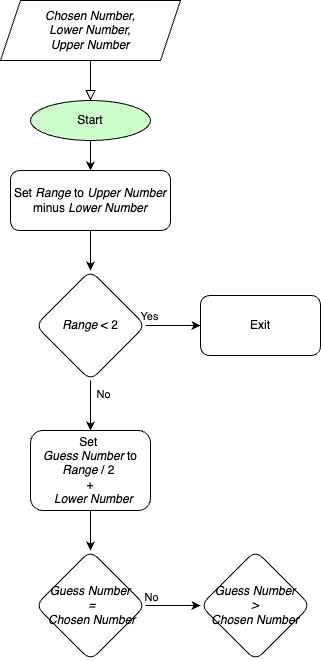

The diagram above was exported from draw.io. Its source (the exported page's mxGraphModel, read from the mxfile embedded in the PNG):
<mxGraphModel dx="1228" dy="-111" grid="1" gridSize="10" guides="1" tooltips="1" connect="1" arrows="1" fold="1" page="1" pageScale="1" pageWidth="827" pageHeight="1169" background="#ffffff" math="0" shadow="0">
  <root>
    <mxCell id="0" />
    <mxCell id="1" parent="0" />
    <mxCell id="oTyY7N4DPQ_RS4Z7RkCL-5" value="" style="edgeStyle=orthogonalEdgeStyle;rounded=0;orthogonalLoop=1;jettySize=auto;html=1;" parent="1" source="oTyY7N4DPQ_RS4Z7RkCL-1" target="oTyY7N4DPQ_RS4Z7RkCL-4" edge="1">
      <mxGeometry relative="1" as="geometry" />
    </mxCell>
    <mxCell id="oTyY7N4DPQ_RS4Z7RkCL-1" value="Start" style="ellipse;whiteSpace=wrap;html=1;fillColor=#CCFFCC;" parent="1" vertex="1">
      <mxGeometry x="100" y="1310" width="120" height="40" as="geometry" />
    </mxCell>
    <mxCell id="oTyY7N4DPQ_RS4Z7RkCL-2" value="&lt;i&gt;Chosen Number,&lt;/i&gt;&lt;div&gt;&lt;div&gt;&lt;i&gt;Lower Number,&lt;/i&gt;&lt;/div&gt;&lt;/div&gt;&lt;div&gt;&lt;i&gt;Upper Number&lt;/i&gt;&lt;i&gt;&lt;br&gt;&lt;/i&gt;&lt;/div&gt;" style="shape=parallelogram;perimeter=parallelogramPerimeter;whiteSpace=wrap;html=1;fixedSize=1;" parent="1" vertex="1">
      <mxGeometry x="70" y="1210" width="180" height="60" as="geometry" />
    </mxCell>
    <mxCell id="oTyY7N4DPQ_RS4Z7RkCL-3" value="" style="rounded=0;html=1;jettySize=auto;orthogonalLoop=1;fontSize=11;endArrow=block;endFill=0;endSize=8;strokeWidth=1;shadow=0;labelBackgroundColor=none;edgeStyle=orthogonalEdgeStyle;exitX=0.5;exitY=1;exitDx=0;exitDy=0;fillColor=none;entryX=0.5;entryY=0;entryDx=0;entryDy=0;" parent="1" source="oTyY7N4DPQ_RS4Z7RkCL-2" target="oTyY7N4DPQ_RS4Z7RkCL-1" edge="1">
      <mxGeometry relative="1" as="geometry">
        <mxPoint x="360" y="1390" as="sourcePoint" />
        <mxPoint x="165" y="1310" as="targetPoint" />
        <Array as="points" />
      </mxGeometry>
    </mxCell>
    <mxCell id="oTyY7N4DPQ_RS4Z7RkCL-7" value="" style="edgeStyle=orthogonalEdgeStyle;rounded=0;orthogonalLoop=1;jettySize=auto;html=1;" parent="1" source="oTyY7N4DPQ_RS4Z7RkCL-4" target="oTyY7N4DPQ_RS4Z7RkCL-6" edge="1">
      <mxGeometry relative="1" as="geometry" />
    </mxCell>
    <mxCell id="oTyY7N4DPQ_RS4Z7RkCL-4" value="Set &lt;i&gt;Range&lt;/i&gt; to &lt;i&gt;Upper Number&lt;/i&gt; minus &lt;i&gt;Lower Number&lt;/i&gt;" style="rounded=1;whiteSpace=wrap;html=1;fillColor=default;" parent="1" vertex="1">
      <mxGeometry x="80" y="1380" width="160" height="60" as="geometry" />
    </mxCell>
    <mxCell id="oTyY7N4DPQ_RS4Z7RkCL-9" value="" style="edgeStyle=orthogonalEdgeStyle;rounded=0;orthogonalLoop=1;jettySize=auto;html=1;" parent="1" source="oTyY7N4DPQ_RS4Z7RkCL-6" target="oTyY7N4DPQ_RS4Z7RkCL-8" edge="1">
      <mxGeometry relative="1" as="geometry" />
    </mxCell>
    <mxCell id="oTyY7N4DPQ_RS4Z7RkCL-10" value="Yes" style="edgeLabel;html=1;align=center;verticalAlign=middle;resizable=0;points=[];" parent="oTyY7N4DPQ_RS4Z7RkCL-9" vertex="1" connectable="0">
      <mxGeometry x="-0.45" y="-1" relative="1" as="geometry">
        <mxPoint x="-12" y="-11" as="offset" />
      </mxGeometry>
    </mxCell>
    <mxCell id="oTyY7N4DPQ_RS4Z7RkCL-12" value="" style="edgeStyle=orthogonalEdgeStyle;rounded=0;orthogonalLoop=1;jettySize=auto;html=1;" parent="1" source="oTyY7N4DPQ_RS4Z7RkCL-6" target="oTyY7N4DPQ_RS4Z7RkCL-11" edge="1">
      <mxGeometry relative="1" as="geometry" />
    </mxCell>
    <mxCell id="oTyY7N4DPQ_RS4Z7RkCL-19" value="No" style="edgeLabel;html=1;align=center;verticalAlign=middle;resizable=0;points=[];" parent="oTyY7N4DPQ_RS4Z7RkCL-12" vertex="1" connectable="0">
      <mxGeometry x="-0.12" y="3" relative="1" as="geometry">
        <mxPoint x="9" y="-9" as="offset" />
      </mxGeometry>
    </mxCell>
    <mxCell id="oTyY7N4DPQ_RS4Z7RkCL-6" value="&lt;i&gt;Range&lt;/i&gt; &amp;lt; 2" style="rhombus;whiteSpace=wrap;html=1;rounded=1;" parent="1" vertex="1">
      <mxGeometry x="105" y="1480" width="110" height="110" as="geometry" />
    </mxCell>
    <mxCell id="oTyY7N4DPQ_RS4Z7RkCL-8" value="Exit" style="rounded=1;whiteSpace=wrap;html=1;" parent="1" vertex="1">
      <mxGeometry x="270" y="1505" width="120" height="60" as="geometry" />
    </mxCell>
    <mxCell id="oTyY7N4DPQ_RS4Z7RkCL-14" value="" style="edgeStyle=orthogonalEdgeStyle;rounded=0;orthogonalLoop=1;jettySize=auto;html=1;entryX=0.5;entryY=0;entryDx=0;entryDy=0;" parent="1" source="oTyY7N4DPQ_RS4Z7RkCL-11" target="oTyY7N4DPQ_RS4Z7RkCL-15" edge="1">
      <mxGeometry relative="1" as="geometry">
        <mxPoint x="160" y="1750" as="targetPoint" />
      </mxGeometry>
    </mxCell>
    <mxCell id="oTyY7N4DPQ_RS4Z7RkCL-11" value="Set&amp;nbsp;&lt;div&gt;&lt;i&gt;Guess Number&lt;/i&gt; to &lt;i&gt;Range&lt;/i&gt; / 2&amp;nbsp;&lt;/div&gt;&lt;div&gt;+&lt;/div&gt;&lt;div&gt;&amp;nbsp; &lt;i&gt;Lower Number&lt;/i&gt;&lt;/div&gt;" style="whiteSpace=wrap;html=1;rounded=1;" parent="1" vertex="1">
      <mxGeometry x="100" y="1640" width="120" height="80" as="geometry" />
    </mxCell>
    <mxCell id="oTyY7N4DPQ_RS4Z7RkCL-17" value="" style="edgeStyle=orthogonalEdgeStyle;rounded=0;orthogonalLoop=1;jettySize=auto;html=1;" parent="1" source="oTyY7N4DPQ_RS4Z7RkCL-15" target="oTyY7N4DPQ_RS4Z7RkCL-16" edge="1">
      <mxGeometry relative="1" as="geometry" />
    </mxCell>
    <mxCell id="oTyY7N4DPQ_RS4Z7RkCL-18" value="No" style="edgeLabel;html=1;align=center;verticalAlign=middle;resizable=0;points=[];" parent="oTyY7N4DPQ_RS4Z7RkCL-17" vertex="1" connectable="0">
      <mxGeometry x="-0.475" y="-1" relative="1" as="geometry">
        <mxPoint x="-9" y="-10" as="offset" />
      </mxGeometry>
    </mxCell>
    <mxCell id="oTyY7N4DPQ_RS4Z7RkCL-15" value="&lt;i&gt;Guess Number&lt;/i&gt;&lt;div&gt;&lt;i&gt;&amp;nbsp;=&lt;/i&gt;&lt;/div&gt;&lt;div&gt;&lt;i&gt;&amp;nbsp;Chosen Number&lt;/i&gt;&lt;/div&gt;" style="rhombus;whiteSpace=wrap;html=1;rounded=1;" parent="1" vertex="1">
      <mxGeometry x="105" y="1760" width="110" height="110" as="geometry" />
    </mxCell>
    <mxCell id="oTyY7N4DPQ_RS4Z7RkCL-16" value="&lt;i&gt;Guess Number&lt;/i&gt;&lt;div&gt;&lt;i&gt;&amp;nbsp;&amp;gt;&amp;nbsp;&lt;/i&gt;&lt;/div&gt;&lt;div&gt;&lt;i&gt;Chosen Number&lt;/i&gt;&lt;/div&gt;" style="rhombus;whiteSpace=wrap;html=1;rounded=1;" parent="1" vertex="1">
      <mxGeometry x="270" y="1760" width="110" height="110" as="geometry" />
    </mxCell>
  </root>
</mxGraphModel>